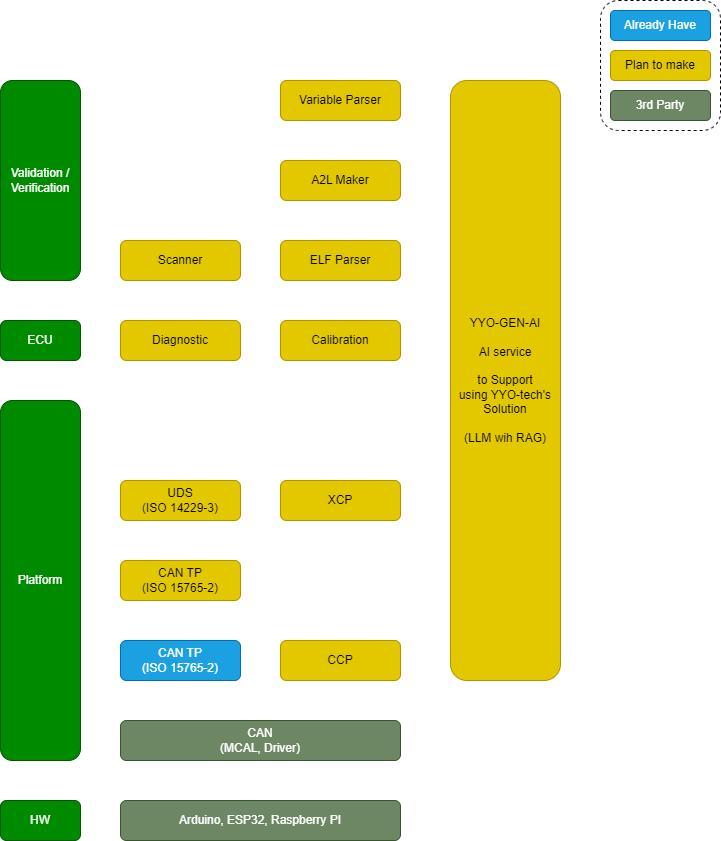

The diagram above was exported from draw.io. Its source (the exported page's mxGraphModel, read from the mxfile embedded in the PNG):
<mxGraphModel dx="919" dy="1401" grid="1" gridSize="10" guides="1" tooltips="1" connect="1" arrows="1" fold="1" page="1" pageScale="1" pageWidth="1169" pageHeight="827" math="0" shadow="0">
  <root>
    <mxCell id="0" />
    <mxCell id="1" parent="0" />
    <mxCell id="2" value="ECU" style="rounded=1;whiteSpace=wrap;html=1;fillColor=#008a00;fontColor=#ffffff;strokeColor=#005700;" parent="1" vertex="1">
      <mxGeometry x="360" y="240" width="80" height="40" as="geometry" />
    </mxCell>
    <mxCell id="3" value="Platform" style="rounded=1;whiteSpace=wrap;html=1;fillColor=#008a00;fontColor=#ffffff;strokeColor=#005700;" parent="1" vertex="1">
      <mxGeometry x="360" y="320" width="80" height="360" as="geometry" />
    </mxCell>
    <mxCell id="4" value="HW" style="rounded=1;whiteSpace=wrap;html=1;fillColor=#008a00;fontColor=#ffffff;strokeColor=#005700;" parent="1" vertex="1">
      <mxGeometry x="360" y="720" width="80" height="40" as="geometry" />
    </mxCell>
    <mxCell id="5" value="Diagnostic" style="rounded=1;whiteSpace=wrap;html=1;fillColor=#e3c800;fontColor=#000000;strokeColor=#B09500;" parent="1" vertex="1">
      <mxGeometry x="480" y="240" width="120" height="40" as="geometry" />
    </mxCell>
    <mxCell id="6" value="Calibration" style="rounded=1;whiteSpace=wrap;html=1;fillColor=#e3c800;fontColor=#000000;strokeColor=#B09500;" parent="1" vertex="1">
      <mxGeometry x="640" y="240" width="120" height="40" as="geometry" />
    </mxCell>
    <mxCell id="8" value="CAN &lt;br&gt;(MCAL, Driver)" style="rounded=1;whiteSpace=wrap;html=1;fillColor=#6d8764;fontColor=#ffffff;strokeColor=#3A5431;" parent="1" vertex="1">
      <mxGeometry x="480" y="640" width="280" height="40" as="geometry" />
    </mxCell>
    <mxCell id="9" value="CAN TP&lt;br&gt;(ISO 15765-2)" style="rounded=1;whiteSpace=wrap;html=1;fillColor=#1ba1e2;fontColor=#ffffff;strokeColor=#006EAF;" parent="1" vertex="1">
      <mxGeometry x="480" y="560" width="120" height="40" as="geometry" />
    </mxCell>
    <mxCell id="10" value="CAN TP&lt;br&gt;(ISO 15765-2)" style="rounded=1;whiteSpace=wrap;html=1;fillColor=#e3c800;fontColor=#000000;strokeColor=#B09500;" parent="1" vertex="1">
      <mxGeometry x="480" y="480" width="120" height="40" as="geometry" />
    </mxCell>
    <mxCell id="11" value="UDS&lt;br&gt;(ISO 14229-3)" style="rounded=1;whiteSpace=wrap;html=1;fillColor=#e3c800;fontColor=#000000;strokeColor=#B09500;" parent="1" vertex="1">
      <mxGeometry x="480" y="400" width="120" height="40" as="geometry" />
    </mxCell>
    <mxCell id="12" value="XCP" style="rounded=1;whiteSpace=wrap;html=1;fillColor=#e3c800;fontColor=#000000;strokeColor=#B09500;" parent="1" vertex="1">
      <mxGeometry x="640" y="400" width="120" height="40" as="geometry" />
    </mxCell>
    <mxCell id="13" value="CCP" style="rounded=1;whiteSpace=wrap;html=1;fillColor=#e3c800;fontColor=#000000;strokeColor=#B09500;" parent="1" vertex="1">
      <mxGeometry x="640" y="560" width="120" height="40" as="geometry" />
    </mxCell>
    <mxCell id="14" value="Validation /&lt;br&gt;Verification" style="rounded=1;whiteSpace=wrap;html=1;fillColor=#008a00;fontColor=#ffffff;strokeColor=#005700;" parent="1" vertex="1">
      <mxGeometry x="360" width="80" height="200" as="geometry" />
    </mxCell>
    <mxCell id="15" value="Scanner" style="rounded=1;whiteSpace=wrap;html=1;fillColor=#e3c800;fontColor=#000000;strokeColor=#B09500;" parent="1" vertex="1">
      <mxGeometry x="480" y="160" width="120" height="40" as="geometry" />
    </mxCell>
    <mxCell id="16" value="ELF Parser" style="rounded=1;whiteSpace=wrap;html=1;fillColor=#e3c800;fontColor=#000000;strokeColor=#B09500;" parent="1" vertex="1">
      <mxGeometry x="640" y="160" width="120" height="40" as="geometry" />
    </mxCell>
    <mxCell id="17" value="A2L Maker" style="rounded=1;whiteSpace=wrap;html=1;fillColor=#e3c800;fontColor=#000000;strokeColor=#B09500;" parent="1" vertex="1">
      <mxGeometry x="640" y="80" width="120" height="40" as="geometry" />
    </mxCell>
    <mxCell id="18" value="Variable Parser" style="rounded=1;whiteSpace=wrap;html=1;fillColor=#e3c800;fontColor=#000000;strokeColor=#B09500;" parent="1" vertex="1">
      <mxGeometry x="640" width="120" height="40" as="geometry" />
    </mxCell>
    <mxCell id="19" value="Arduino, ESP32, Raspberry PI" style="rounded=1;whiteSpace=wrap;html=1;fillColor=#6d8764;strokeColor=#3A5431;fontColor=#ffffff;" parent="1" vertex="1">
      <mxGeometry x="480" y="720" width="280" height="40" as="geometry" />
    </mxCell>
    <mxCell id="20" value="Already Have" style="rounded=1;whiteSpace=wrap;html=1;fillColor=#1ba1e2;fontColor=#ffffff;strokeColor=#006EAF;" parent="1" vertex="1">
      <mxGeometry x="970" y="-70" width="100" height="30" as="geometry" />
    </mxCell>
    <mxCell id="21" value="Plan to make" style="rounded=1;whiteSpace=wrap;html=1;fillColor=#e3c800;fontColor=#000000;strokeColor=#B09500;" parent="1" vertex="1">
      <mxGeometry x="970" y="-30" width="100" height="30" as="geometry" />
    </mxCell>
    <mxCell id="22" value="3rd Party" style="rounded=1;whiteSpace=wrap;html=1;fillColor=#6d8764;strokeColor=#3A5431;fontColor=#ffffff;" parent="1" vertex="1">
      <mxGeometry x="970" y="10" width="100" height="30" as="geometry" />
    </mxCell>
    <mxCell id="23" value="" style="rounded=1;whiteSpace=wrap;html=1;fillColor=none;dashed=1;" parent="1" vertex="1">
      <mxGeometry x="960" y="-80" width="120" height="130" as="geometry" />
    </mxCell>
    <mxCell id="24" value="YYO-GEN-AI&lt;br&gt;&lt;br&gt;AI service&lt;br&gt;&lt;br&gt;to Support&lt;br&gt;using YYO-tech's&lt;br&gt;Solution&lt;br&gt;&lt;br&gt;(LLM wih RAG)" style="rounded=1;whiteSpace=wrap;html=1;fillColor=#e3c800;fontColor=#000000;strokeColor=#B09500;" vertex="1" parent="1">
      <mxGeometry x="810" width="110" height="600" as="geometry" />
    </mxCell>
  </root>
</mxGraphModel>